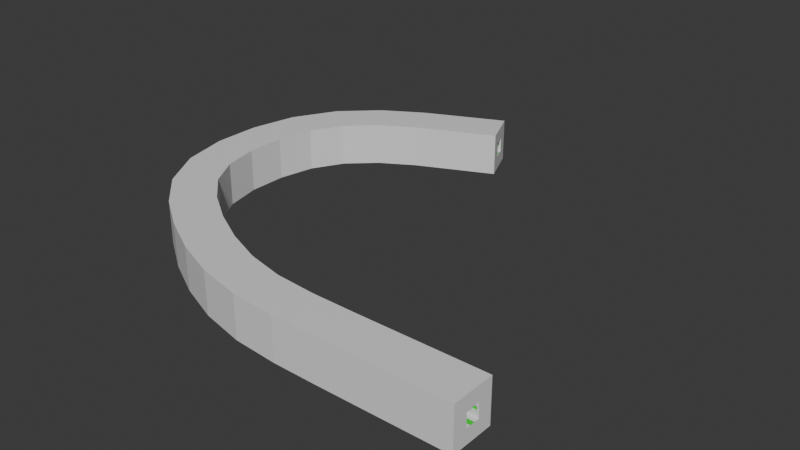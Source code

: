 # Source: caverna_monumento.blend  (saved by Blender 4.3.34; exported with 4.5.12 LTS)
import bpy
from mathutils import Matrix  # noqa: F401  (used for matrix-valued properties, if any)

bpy.ops.wm.read_factory_settings(use_empty=True)
scene = bpy.context.scene
scene.name = 'Scene'

# ---- collections
col_collection = bpy.data.collections.new('Collection'); scene.collection.children.link(col_collection)

# ---- materials (node trees are filled in below, after node groups)
mat_material = bpy.data.materials.new('Material')
mat_material.alpha_threshold = 0.0
mat_material.roughness = 0.5
mat_material.line_color = (0.0, 0.0, 0.0, 1.0)
mat_material_001 = bpy.data.materials.new('Material.001')

# ---- material node trees
mat_material.use_nodes = True; mat_material.node_tree.nodes.clear()
_N = mat_material.node_tree.nodes; _L = mat_material.node_tree.links
n0 = _N.new('ShaderNodeOutputMaterial'); n0.name = 'Material Output'; n0.location = (300, 300)
n1 = _N.new('ShaderNodeBsdfPrincipled'); n1.name = 'Principled BSDF'; n1.location = (10, 300)
n1.inputs[3].default_value = 1.45
_L.new(n1.outputs[0], n0.inputs[0])
n0.is_active_output = True
mat_material_001.use_nodes = True; mat_material_001.node_tree.nodes.clear()
_N = mat_material_001.node_tree.nodes; _L = mat_material_001.node_tree.links
n0 = _N.new('ShaderNodeBsdfPrincipled'); n0.name = 'Principled BSDF'; n0.location = (10, 300)
n0.inputs[0].default_value = (0.0, 0.8003, 0.01446, 1.0)
n1 = _N.new('ShaderNodeOutputMaterial'); n1.name = 'Material Output'; n1.location = (300, 300)
_L.new(n0.outputs[0], n1.inputs[0])
n1.is_active_output = True

# ---- world
world_world = bpy.data.worlds.new('World'); scene.world = world_world
world_world.use_nodes = True; world_world.node_tree.nodes.clear()
_N = world_world.node_tree.nodes; _L = world_world.node_tree.links
n0 = _N.new('ShaderNodeOutputWorld'); n0.name = 'World Output'; n0.location = (300, 300)
n1 = _N.new('ShaderNodeBackground'); n1.name = 'Background'; n1.location = (10, 300)
n1.inputs[0].default_value = (0.05088, 0.05088, 0.05088, 1.0)
_L.new(n1.outputs[0], n0.inputs[0])
n0.is_active_output = True
world_world.color = (0.05088, 0.05088, 0.05088)
world_world.sun_shadow_jitter_overblur = 0.0

# ---- meshes
me_cube = bpy.data.meshes.new('Cube')
me_cube.from_pydata([(1.0, 1.0, 1.0), (1.0, 1.0, -1.0), (1.0, -1.0, 1.0), (1.0, -1.0, -1.0), (-1.0, 1.0, 1.0), (-1.0, 1.0, -1.0), (-1.0, -1.0, 1.0), (-1.0, -1.0, -1.0), (-1.0, 0.3333, -1.0), (-1.0, -0.3333, -1.0), (1.0, 0.3333, 1.0), (1.0, -0.3333, 1.0), (-1.0, -0.3333, 1.0), (-1.0, 0.3333, 1.0), (1.0, -0.3333, -1.0), (1.0, 0.3333, -1.0), (1.0, 1.0, 0.3333), (1.0, 1.0, -0.3333), (-1.0, -1.0, -0.3333), (-1.0, -1.0, 0.3333), (1.0, -1.0, 0.3333), (1.0, -1.0, -0.3333), (-1.0, 1.0, 0.3333), (-1.0, 1.0, -0.3333), (1.0, 0.3333, 0.3333), (1.0, 0.3333, -0.3333), (1.0, -0.3333, 0.3333), (1.0, -0.3333, -0.3333), (-1.0, -0.3333, 0.3333), (-1.0, -0.3333, -0.3333), (-1.0, 0.3333, 0.3333), (-1.0, 0.3333, -0.3333), (-1.0, -1.0, -0.1111), (-1.0, -1.0, 0.1111), (1.0, -1.0, 0.1111), (1.0, -1.0, -0.1111), (1.0, -0.3333, 0.1111), (1.0, -0.3333, -0.1111), (-1.0, -0.3333, 0.1111), (-1.0, -0.3333, -0.1111), (1.0, 1.0, 0.1111), (1.0, 1.0, -0.1111), (-1.0, 1.0, 0.1111), (-1.0, 1.0, -0.1111), (1.0, 0.3333, 0.1111), (1.0, 0.3333, -0.1111), (-1.0, 0.3333, 0.1111), (-1.0, 0.3333, -0.1111), (0.9107, 0.3333, 0.1012), (0.9107, 0.3333, -0.1012), (-0.9107, 0.3333, 0.1012), (-0.9107, 0.3333, -0.1012), (0.9107, 0.4093, 0.1012), (0.9107, 0.4093, -0.1012), (-0.9107, 0.4093, 0.1012), (-0.9107, 0.4093, -0.1012), (0.9198, -0.3333, 0.1022), (0.9198, -0.3333, -0.1022), (-0.9198, -0.3333, 0.1022), (-0.9198, -0.3333, -0.1022), (0.9198, -0.4738, 0.1022), (0.9198, -0.4738, -0.1022), (-0.9198, -0.4738, 0.1022), (-0.9198, -0.4738, -0.1022), (1.0, 0.1111, 1.0), (1.0, -0.1111, 1.0), (-1.0, -0.1111, 1.0), (-1.0, 0.1111, 1.0), (-1.0, -0.1111, 0.3333), (-1.0, 0.1111, 0.3333), (1.0, 0.1111, 0.3333), (1.0, -0.1111, 0.3333), (-1.0, 0.1111, -1.0), (-1.0, -0.1111, -1.0), (1.0, -0.1111, -1.0), (1.0, 0.1111, -1.0), (-1.0, -0.1111, -0.3333), (-1.0, 0.1111, -0.3333), (1.0, 0.1111, -0.3333), (1.0, -0.1111, -0.3333), (-0.886, -0.09844, 0.3687), (-0.886, 0.09844, 0.3687), (0.886, 0.09844, 0.3687), (0.886, -0.09844, 0.3687)], [], [(11, 12, 6, 2), (20, 2, 6, 19), (30, 13, 4, 22), (9, 14, 3, 7), (26, 11, 2, 20), (22, 4, 0, 16), (16, 0, 10, 24), (71, 65, 11, 26), (5, 1, 15, 8), (73, 74, 14, 9), (19, 6, 12, 28), (69, 67, 13, 30), (0, 4, 13, 10), (65, 66, 12, 11), (72, 77, 31, 8), (36, 38, 28, 26), (7, 18, 29, 9), (33, 19, 28, 38), (74, 79, 27, 14), (77, 78, 25, 31), (1, 17, 25, 15), (40, 16, 24, 44), (5, 23, 17, 1), (42, 22, 16, 40), (14, 27, 21, 3), (36, 26, 20, 34), (8, 31, 23, 5), (46, 30, 22, 42), (3, 21, 18, 7), (34, 20, 19, 33), (44, 24, 30, 46), (69, 30, 24, 70), (21, 35, 32, 18), (35, 34, 33, 32), (27, 37, 35, 21), (37, 36, 34, 35), (18, 32, 39, 29), (32, 33, 38, 39), (27, 29, 39, 37), (36, 37, 57, 56), (25, 45, 47, 31), (44, 46, 50, 48), (31, 47, 43, 23), (47, 46, 42, 43), (23, 43, 41, 17), (43, 42, 40, 41), (17, 41, 45, 25), (41, 40, 44, 45), (51, 49, 53, 55), (46, 47, 51, 50), (45, 44, 48, 49), (47, 45, 49, 51), (53, 52, 54, 55), (49, 48, 52, 53), (48, 50, 54, 52), (50, 51, 55, 54), (59, 58, 62, 63), (37, 39, 59, 57), (38, 36, 56, 58), (39, 38, 58, 59), (61, 63, 62, 60), (57, 59, 63, 61), (56, 57, 61, 60), (58, 56, 60, 62), (28, 68, 71, 26), (69, 70, 82, 81), (10, 13, 67, 64), (64, 67, 66, 65), (28, 12, 66, 68), (68, 66, 67, 69), (24, 10, 64, 70), (70, 64, 65, 71), (29, 27, 79, 76), (76, 79, 78, 77), (15, 25, 78, 75), (75, 78, 79, 74), (9, 29, 76, 73), (73, 76, 77, 72), (8, 15, 75, 72), (72, 75, 74, 73), (80, 81, 82, 83), (70, 71, 83, 82), (68, 69, 81, 80), (71, 68, 80, 83)])
me_cube.polygons.foreach_set('material_index', [0, 0, 0, 0, 0, 0, 0, 0, 0, 0, 0, 0, 0, 0, 0, 0, 0, 0, 0, 0, 0, 0, 0, 0, 0, 0, 0, 0, 0, 0, 0, 0, 0, 0, 0, 0, 0, 0, 0, 0, 0, 0, 0, 0, 0, 0, 0, 0, 0, 0, 0, 0, 1, 0, 0, 0, 0, 0, 0, 0, 1, 0, 0, 0, 0, 0, 0, 0, 0, 0, 0, 0, 0, 1, 0, 0, 0, 0, 0, 0, 1, 0, 0, 0])
_uv = me_cube.uv_layers.new(name='UVMap')
_uv.uv.foreach_set('vector', [0.625, 0.6667, 0.875, 0.6667, 0.875, 0.75, 0.625, 0.75, 0.5417, 0.75, 0.625, 0.75, 0.625, 1.0, 0.5417, 1.0, 0.5417, 0.1667, 0.625, 0.1667, 0.625, 0.25, 0.5417, 0.25, 0.125, 0.6667, 0.375, 0.6667, 0.375, 0.75, 0.125, 0.75, 0.5417, 0.6667, 0.625, 0.6667, 0.625, 0.75, 0.5417, 0.75, 0.5417, 0.25, 0.625, 0.25, 0.625, 0.5, 0.5417, 0.5, 0.5417, 0.5, 0.625, 0.5, 0.625, 0.5833, 0.5417, 0.5833, 0.5417, 0.6389, 0.625, 0.6389, 0.625, 0.6667, 0.5417, 0.6667, 0.125, 0.5, 0.375, 0.5, 0.375, 0.5833, 0.125, 0.5833, 0.125, 0.6389, 0.375, 0.6389, 0.375, 0.6667, 0.125, 0.6667, 0.5417, 0.0, 0.625, 0.0, 0.625, 0.08333, 0.5417, 0.08333, 0.5417, 0.1389, 0.625, 0.1389, 0.625, 0.1667, 0.5417, 0.1667, 0.625, 0.5, 0.875, 0.5, 0.875, 0.5833, 0.625, 0.5833, 0.625, 0.6389, 0.875, 0.6389, 0.875, 0.6667, 0.625, 0.6667, 0.375, 0.1389, 0.4583, 0.1389, 0.4583, 0.1667, 0.375, 0.1667, 0.5139, 0.6667, 0.5139, 0.08333, 0.5417, 0.08333, 0.5417, 0.6667, 0.375, 0.0, 0.4583, 0.0, 0.4583, 0.08333, 0.375, 0.08333, 0.5139, 0.0, 0.5417, 0.0, 0.5417, 0.08333, 0.5139, 0.08333, 0.375, 0.6389, 0.4583, 0.6389, 0.4583, 0.6667, 0.375, 0.6667, 0.4583, 0.1389, 0.4583, 0.6111, 0.4583, 0.5833, 0.4583, 0.1667, 0.375, 0.5, 0.4583, 0.5, 0.4583, 0.5833, 0.375, 0.5833, 0.5139, 0.5, 0.5417, 0.5, 0.5417, 0.5833, 0.5139, 0.5833, 0.375, 0.25, 0.4583, 0.25, 0.4583, 0.5, 0.375, 0.5, 0.5139, 0.25, 0.5417, 0.25, 0.5417, 0.5, 0.5139, 0.5, 0.375, 0.6667, 0.4583, 0.6667, 0.4583, 0.75, 0.375, 0.75, 0.5139, 0.6667, 0.5417, 0.6667, 0.5417, 0.75, 0.5139, 0.75, 0.375, 0.1667, 0.4583, 0.1667, 0.4583, 0.25, 0.375, 0.25, 0.5139, 0.1667, 0.5417, 0.1667, 0.5417, 0.25, 0.5139, 0.25, 0.375, 0.75, 0.4583, 0.75, 0.4583, 1.0, 0.375, 1.0, 0.5139, 0.75, 0.5417, 0.75, 0.5417, 1.0, 0.5139, 1.0, 0.5139, 0.5833, 0.5417, 0.5833, 0.5417, 0.1667, 0.5139, 0.1667, 0.5417, 0.1389, 0.5417, 0.1667, 0.5417, 0.5833, 0.5417, 0.6111, 0.4583, 0.75, 0.4861, 0.75, 0.4861, 1.0, 0.4583, 1.0, 0.4861, 0.75, 0.5139, 0.75, 0.5139, 1.0, 0.4861, 1.0, 0.4583, 0.6667, 0.4861, 0.6667, 0.4861, 0.75, 0.4583, 0.75, 0.4861, 0.6667, 0.5139, 0.6667, 0.5139, 0.75, 0.4861, 0.75, 0.4583, 0.0, 0.4861, 0.0, 0.4861, 0.08333, 0.4583, 0.08333, 0.4861, 0.0, 0.5139, 0.0, 0.5139, 0.08333, 0.4861, 0.08333, 0.4583, 0.6667, 0.4583, 0.08333, 0.4861, 0.08333, 0.4861, 0.6667, 0.5139, 0.6667, 0.4861, 0.6667, 0.4861, 0.6667, 0.5139, 0.6667, 0.4583, 0.5833, 0.4861, 0.5833, 0.4861, 0.1667, 0.4583, 0.1667, 0.5139, 0.5833, 0.5139, 0.1667, 0.5139, 0.1667, 0.5139, 0.5833, 0.4583, 0.1667, 0.4861, 0.1667, 0.4861, 0.25, 0.4583, 0.25, 0.4861, 0.1667, 0.5139, 0.1667, 0.5139, 0.25, 0.4861, 0.25, 0.4583, 0.25, 0.4861, 0.25, 0.4861, 0.5, 0.4583, 0.5, 0.4861, 0.25, 0.5139, 0.25, 0.5139, 0.5, 0.4861, 0.5, 0.4583, 0.5, 0.4861, 0.5, 0.4861, 0.5833, 0.4583, 0.5833, 0.4861, 0.5, 0.5139, 0.5, 0.5139, 0.5833, 0.4861, 0.5833, 0.4861, 0.1667, 0.4861, 0.5833, 0.4861, 0.5833, 0.4861, 0.1667, 0.5139, 0.1667, 0.4861, 0.1667, 0.4861, 0.1667, 0.5139, 0.1667, 0.4861, 0.5833, 0.5139, 0.5833, 0.5139, 0.5833, 0.4861, 0.5833, 0.4861, 0.1667, 0.4861, 0.5833, 0.4861, 0.5833, 0.4861, 0.1667, 0.4861, 0.5833, 0.5139, 0.5833, 0.5139, 0.1667, 0.4861, 0.1667, 0.4861, 0.5833, 0.5139, 0.5833, 0.5139, 0.5833, 0.4861, 0.5833, 0.5139, 0.5833, 0.5139, 0.1667, 0.5139, 0.1667, 0.5139, 0.5833, 0.5139, 0.1667, 0.4861, 0.1667, 0.4861, 0.1667, 0.5139, 0.1667, 0.4861, 0.08333, 0.5139, 0.08333, 0.5139, 0.08333, 0.4861, 0.08333, 0.4861, 0.6667, 0.4861, 0.08333, 0.4861, 0.08333, 0.4861, 0.6667, 0.5139, 0.08333, 0.5139, 0.6667, 0.5139, 0.6667, 0.5139, 0.08333, 0.4861, 0.08333, 0.5139, 0.08333, 0.5139, 0.08333, 0.4861, 0.08333, 0.4861, 0.6667, 0.4861, 0.08333, 0.5139, 0.08333, 0.5139, 0.6667, 0.4861, 0.6667, 0.4861, 0.08333, 0.4861, 0.08333, 0.4861, 0.6667, 0.5139, 0.6667, 0.4861, 0.6667, 0.4861, 0.6667, 0.5139, 0.6667, 0.5139, 0.08333, 0.5139, 0.6667, 0.5139, 0.6667, 0.5139, 0.08333, 0.5417, 0.08333, 0.5417, 0.1111, 0.5417, 0.6389, 0.5417, 0.6667, 0.5417, 0.1389, 0.5417, 0.6111, 0.5417, 0.6111, 0.5417, 0.1389, 0.625, 0.5833, 0.875, 0.5833, 0.875, 0.6111, 0.625, 0.6111, 0.625, 0.6111, 0.875, 0.6111, 0.875, 0.6389, 0.625, 0.6389, 0.5417, 0.08333, 0.625, 0.08333, 0.625, 0.1111, 0.5417, 0.1111, 0.5417, 0.1111, 0.625, 0.1111, 0.625, 0.1389, 0.5417, 0.1389, 0.5417, 0.5833, 0.625, 0.5833, 0.625, 0.6111, 0.5417, 0.6111, 0.5417, 0.6111, 0.625, 0.6111, 0.625, 0.6389, 0.5417, 0.6389, 0.4583, 0.08333, 0.4583, 0.6667, 0.4583, 0.6389, 0.4583, 0.1111, 0.4583, 0.1111, 0.4583, 0.6389, 0.4583, 0.6111, 0.4583, 0.1389, 0.375, 0.5833, 0.4583, 0.5833, 0.4583, 0.6111, 0.375, 0.6111, 0.375, 0.6111, 0.4583, 0.6111, 0.4583, 0.6389, 0.375, 0.6389, 0.375, 0.08333, 0.4583, 0.08333, 0.4583, 0.1111, 0.375, 0.1111, 0.375, 0.1111, 0.4583, 0.1111, 0.4583, 0.1389, 0.375, 0.1389, 0.125, 0.5833, 0.375, 0.5833, 0.375, 0.6111, 0.125, 0.6111, 0.125, 0.6111, 0.375, 0.6111, 0.375, 0.6389, 0.125, 0.6389, 0.5417, 0.1111, 0.5417, 0.1389, 0.5417, 0.6111, 0.5417, 0.6389, 0.5417, 0.6111, 0.5417, 0.6389, 0.5417, 0.6389, 0.5417, 0.6111, 0.5417, 0.1111, 0.5417, 0.1389, 0.5417, 0.1389, 0.5417, 0.1111, 0.5417, 0.6389, 0.5417, 0.1111, 0.5417, 0.1111, 0.5417, 0.6389])
me_cube.materials.append(mat_material)
me_cube.materials.append(mat_material_001)
me_cube.use_mirror_vertex_groups = False
me_cube.update()

# ---- curves / text
cu_nurbspath = bpy.data.curves.new('NurbsPath', 'CURVE')
cu_nurbspath.dimensions = '3D'
_sp = cu_nurbspath.splines.new('NURBS'); _sp.points.add(9)
_sp.points.foreach_set('co', [-13.19, 36.88, 0.0, 1.0, -22.92, 32.82, 0.0, 1.0, -26.14, 23.92, 0.0, 1.0, -25.96, 12.95, 0.0, 1.0, -18.95, 7.029, 0.0, 1.0, -12.92, 3.231, 0.0, 1.0, -4.946, 0.0, 0.0, 1.0, 0.8664, 0.0, 0.0, 1.0, 6.585, 0.0, 0.0, 1.0, 13.25, 0.0, 0.0, 1.0])
_sp.order_u = 5
_sp.order_v = 0
_sp.use_endpoint_u = True
cu_nurbspath.use_path = True
cu_nurbspath.fill_mode = 'FULL'

# ---- objects
ob_cube = bpy.data.objects.new('Cube', me_cube)
ob_nurbspath = bpy.data.objects.new('NurbsPath', cu_nurbspath)

# ---- transforms, parenting, visibility, modifiers, constraints
ob_cube.location = (0.0, 0.0, 2.304)
ob_cube.scale = (2.174, 2.174, 2.174)
ob_cube.lock_rotations_4d = False
ob_cube.empty_display_type = 'ARROWS'
ob_cube.lineart.crease_threshold = 0.0
_m = ob_cube.modifiers.new('Array', 'ARRAY')
_m.fit_type = 'FIT_LENGTH'
_m.fit_length = 36.9
_m = ob_cube.modifiers.new('Curve', 'CURVE')
_m.object = ob_nurbspath
ob_nurbspath.location = (4.218, 0.0, 0.0)

# ---- collection membership
col_collection.objects.link(ob_cube)
col_collection.objects.link(ob_nurbspath)

# ---- scene / render settings (as saved in the file)
scene.frame_start = 1; scene.frame_end = 250; scene.frame_set(1)
scene.render.engine = 'BLENDER_EEVEE_NEXT'
bpy.context.view_layer.update()

# ---- added for rendering (the .blend has no active camera and no usable light): camera, sun
cam_auto = bpy.data.cameras.new('AutoCamera')
cam_auto.lens = 50.0
cam_auto.sensor_width = 36.0
cam_auto.clip_end = 1031.74
ob_auto_camera = bpy.data.objects.new('AutoCamera', cam_auto)
scene.collection.objects.link(ob_auto_camera)
ob_auto_camera.location = (58.4467, -50.8755, 48.7701)
ob_auto_camera.rotation_euler = (1.09748, -7.21219e-08, 0.694738)
scene.camera = ob_auto_camera
light_auto_sun = bpy.data.lights.new('AutoSun', 'SUN')
light_auto_sun.energy = 3.0
light_auto_sun.angle = 0.0523599
ob_auto_sun = bpy.data.objects.new('AutoSun', light_auto_sun)
scene.collection.objects.link(ob_auto_sun)
ob_auto_sun.rotation_euler = (0.872665, 0.174533, 0.523599)
bpy.context.view_layer.update()

